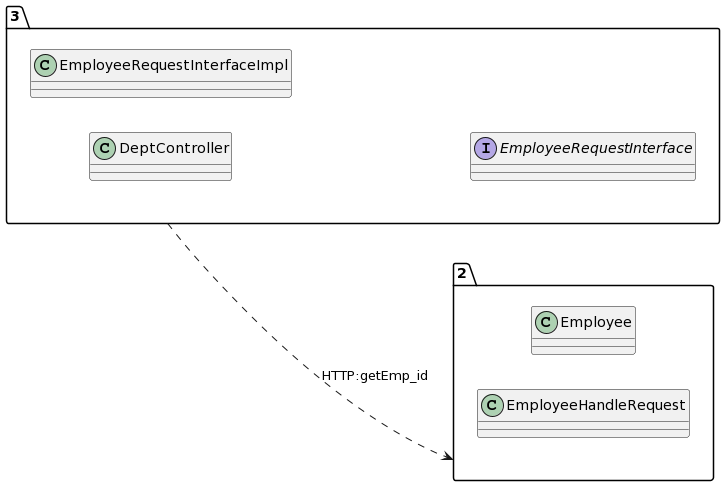

The diagram above was rendered by PlantUML. Its source (embedded in the PNG):
@startuml
allow_mixing
left to right direction
package "3"{
class DeptController
class EmployeeRequestInterfaceImpl
interface EmployeeRequestInterface

}
package "2"{
class Employee
class EmployeeHandleRequest

}
"3" ..> "2":HTTP:getEmp_id
@enduml